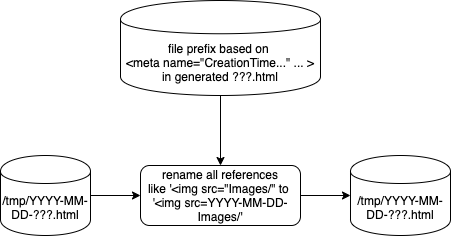

The diagram above was exported from draw.io. Its source (the exported page's mxGraphModel, read from the mxfile embedded in the PNG):
<mxGraphModel dx="1099" dy="764" grid="1" gridSize="10" guides="1" tooltips="1" connect="1" arrows="1" fold="1" page="1" pageScale="1" pageWidth="1100" pageHeight="850" math="0" shadow="0">
  <root>
    <mxCell id="pftzs-mYjfuhB0qWddR4-0" />
    <mxCell id="pftzs-mYjfuhB0qWddR4-1" parent="pftzs-mYjfuhB0qWddR4-0" />
    <mxCell id="pftzs-mYjfuhB0qWddR4-28" style="edgeStyle=orthogonalEdgeStyle;rounded=0;orthogonalLoop=1;jettySize=auto;html=1;exitX=1;exitY=0.5;exitDx=0;exitDy=0;entryX=0;entryY=0.5;entryDx=0;entryDy=0;" parent="pftzs-mYjfuhB0qWddR4-1" source="pftzs-mYjfuhB0qWddR4-29" target="pftzs-mYjfuhB0qWddR4-31" edge="1">
      <mxGeometry relative="1" as="geometry" />
    </mxCell>
    <mxCell id="pftzs-mYjfuhB0qWddR4-29" value="/tmp/YYYY-MM-DD-???.html" style="shape=cylinder;whiteSpace=wrap;html=1;boundedLbl=1;backgroundOutline=1;shadow=0;align=center;" parent="pftzs-mYjfuhB0qWddR4-1" vertex="1">
      <mxGeometry x="20" y="195" width="90" height="80" as="geometry" />
    </mxCell>
    <mxCell id="pftzs-mYjfuhB0qWddR4-30" style="edgeStyle=orthogonalEdgeStyle;rounded=0;orthogonalLoop=1;jettySize=auto;html=1;exitX=1;exitY=0.5;exitDx=0;exitDy=0;entryX=0;entryY=0.5;entryDx=0;entryDy=0;" parent="pftzs-mYjfuhB0qWddR4-1" source="pftzs-mYjfuhB0qWddR4-31" target="pftzs-mYjfuhB0qWddR4-32" edge="1">
      <mxGeometry relative="1" as="geometry" />
    </mxCell>
    <mxCell id="pftzs-mYjfuhB0qWddR4-31" value="rename all references&lt;br&gt;like '&amp;lt;img src=&quot;Images/&quot; to&amp;nbsp;&lt;br&gt;'&amp;lt;img src=YYYY-MM-DD-Images/'" style="rounded=1;whiteSpace=wrap;html=1;align=center;" parent="pftzs-mYjfuhB0qWddR4-1" vertex="1">
      <mxGeometry x="160" y="205" width="160" height="60" as="geometry" />
    </mxCell>
    <mxCell id="pftzs-mYjfuhB0qWddR4-32" value="/tmp/YYYY-MM-DD-???.html" style="shape=cylinder;whiteSpace=wrap;html=1;boundedLbl=1;backgroundOutline=1;shadow=0;align=center;" parent="pftzs-mYjfuhB0qWddR4-1" vertex="1">
      <mxGeometry x="370" y="195" width="100" height="80" as="geometry" />
    </mxCell>
    <mxCell id="pftzs-mYjfuhB0qWddR4-33" style="edgeStyle=orthogonalEdgeStyle;rounded=0;orthogonalLoop=1;jettySize=auto;html=1;" parent="pftzs-mYjfuhB0qWddR4-1" source="pftzs-mYjfuhB0qWddR4-34" target="pftzs-mYjfuhB0qWddR4-31" edge="1">
      <mxGeometry relative="1" as="geometry" />
    </mxCell>
    <mxCell id="pftzs-mYjfuhB0qWddR4-34" value="&lt;span style=&quot;text-align: left&quot;&gt;file prefix based on&amp;nbsp;&lt;/span&gt;&lt;br style=&quot;text-align: left&quot;&gt;&lt;span style=&quot;text-align: left&quot;&gt;&amp;lt;meta name=&quot;CreationTime...&quot; ... &amp;gt;&lt;/span&gt;&lt;br style=&quot;text-align: left&quot;&gt;&lt;span style=&quot;text-align: left&quot;&gt;in generated ???.html&lt;/span&gt;" style="shape=cylinder;whiteSpace=wrap;html=1;boundedLbl=1;backgroundOutline=1;shadow=0;align=center;" parent="pftzs-mYjfuhB0qWddR4-1" vertex="1">
      <mxGeometry x="140" y="40" width="200" height="95" as="geometry" />
    </mxCell>
  </root>
</mxGraphModel>